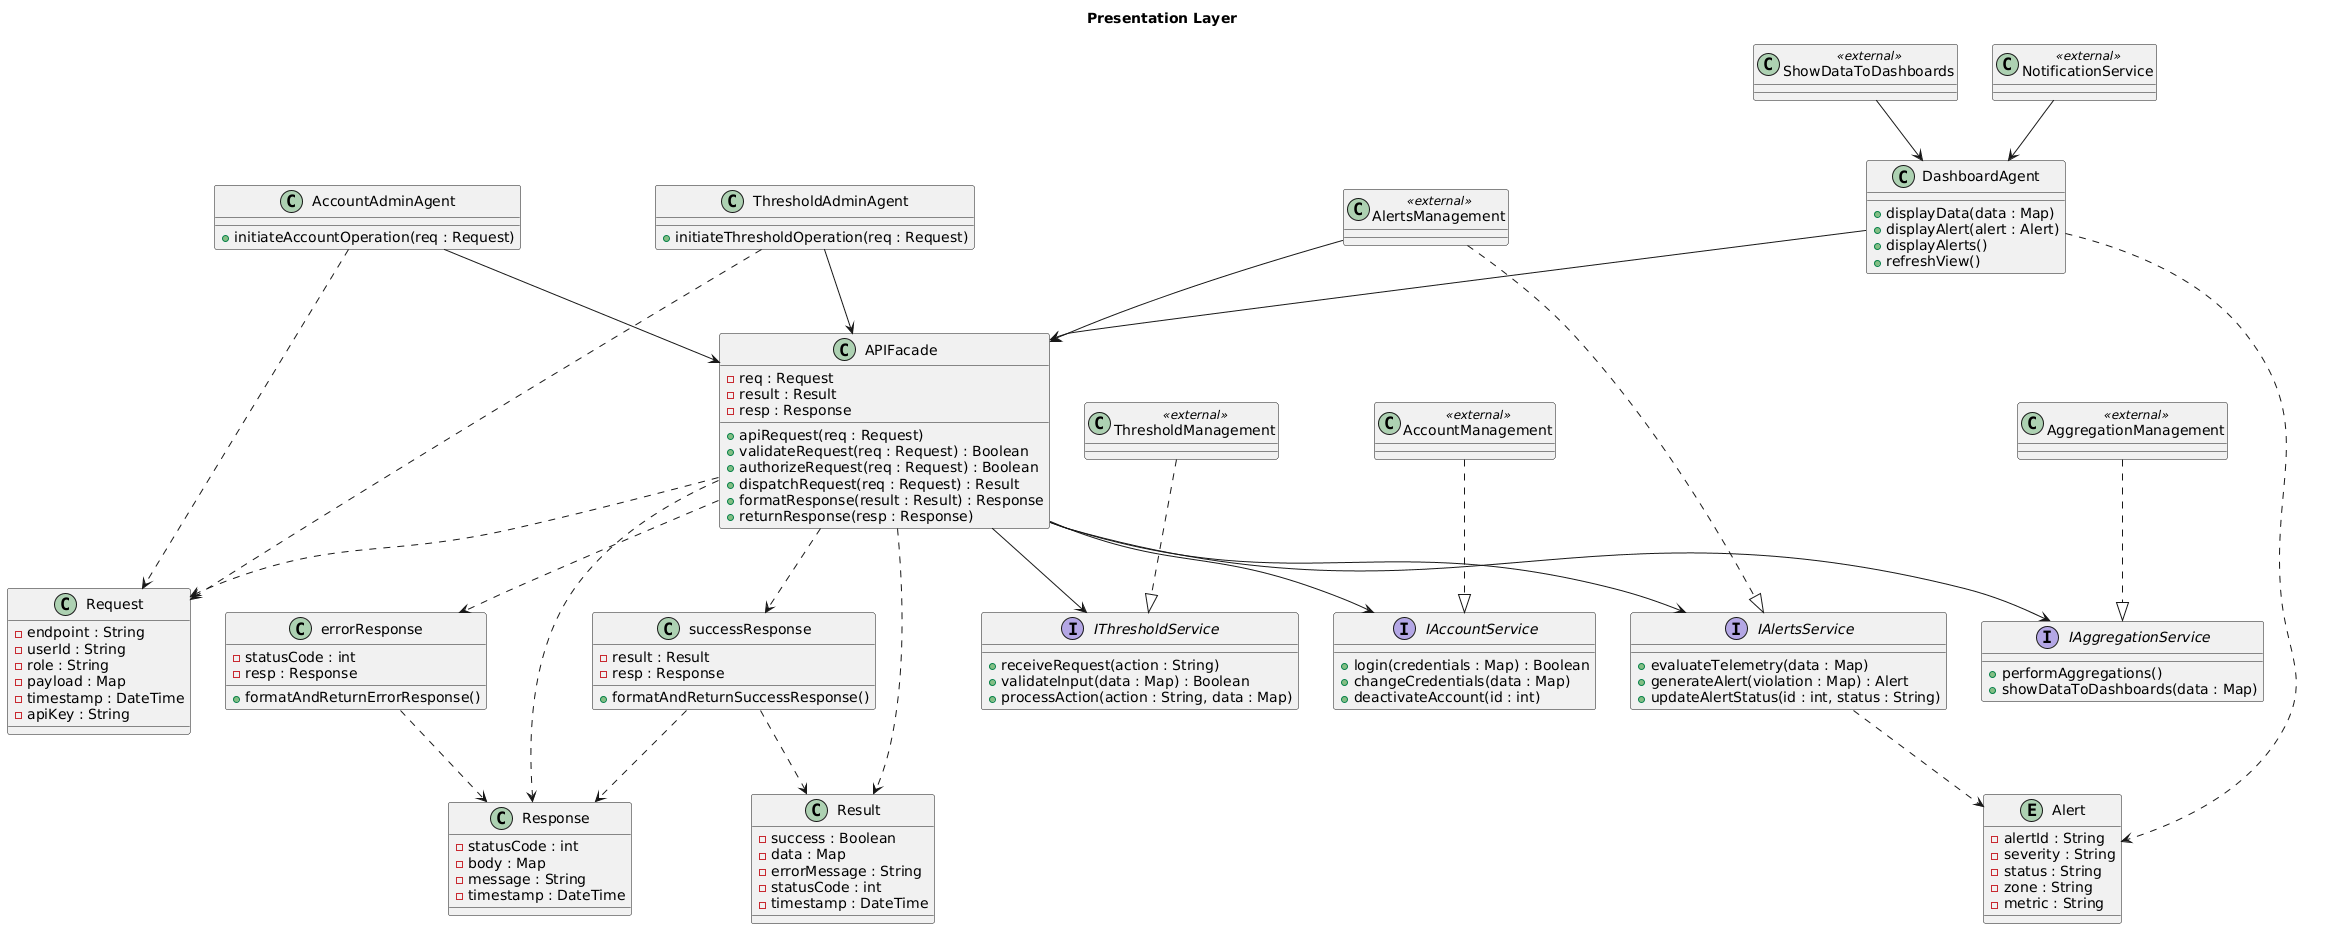

The diagram above was rendered by PlantUML. Its source (embedded in the PNG):
@startuml
title Presentation Layer

' ─── Own shared types ───────────────────────────────────────
class Request {
  -endpoint : String
  -userId : String
  -role : String
  -payload : Map
  -timestamp : DateTime
  -apiKey : String
}

class Result {
  -success : Boolean
  -data : Map
  -errorMessage : String
  -statusCode : int
  -timestamp : DateTime
}

class Response {
  -statusCode : int
  -body : Map
  -message : String
  -timestamp : DateTime
}

class successResponse {
  -result : Result
  -resp : Response
  +formatAndReturnSuccessResponse()
}

class errorResponse {
  -statusCode : int
  -resp : Response
  +formatAndReturnErrorResponse()
}

entity Alert {
  -alertId : String
  -severity : String
  -status : String
  -zone : String
  -metric : String
}

' ─── Own classes ────────────────────────────────────────────
class AccountAdminAgent {
  +initiateAccountOperation(req : Request)
}

class ThresholdAdminAgent {
  +initiateThresholdOperation(req : Request)
}

class DashboardAgent {
  +displayData(data : Map)
  +displayAlert(alert : Alert)
  +displayAlerts()
  +refreshView()
}

class APIFacade {
  -req : Request
  -result : Result
  -resp : Response
  +apiRequest(req : Request)
  +validateRequest(req : Request) : Boolean
  +authorizeRequest(req : Request) : Boolean
  +dispatchRequest(req : Request) : Result
  +formatResponse(result : Result) : Response
  +returnResponse(resp : Response)
}

interface IThresholdService {
  +receiveRequest(action : String)
  +validateInput(data : Map) : Boolean
  +processAction(action : String, data : Map)
}

interface IAccountService {
  +login(credentials : Map) : Boolean
  +changeCredentials(data : Map)
  +deactivateAccount(id : int)
}

interface IAlertsService {
  +evaluateTelemetry(data : Map)
  +generateAlert(violation : Map) : Alert
  +updateAlertStatus(id : int, status : String)
}

interface IAggregationService {
  +performAggregations()
  +showDataToDashboards(data : Map)
}

' ─── External stubs (implemented in other subsystems) ───────
class AccountManagement <<external>> {
}

class ThresholdManagement <<external>> {
}

class AlertsManagement <<external>> {
}

class AggregationManagement <<external>> {
}

class ShowDataToDashboards <<external>> {
}

class NotificationService <<external>> {
}

' ─── Internal relationships ──────────────────────────────────
AccountAdminAgent   --> APIFacade
ThresholdAdminAgent --> APIFacade
DashboardAgent      --> APIFacade

APIFacade --> IThresholdService
APIFacade --> IAccountService
APIFacade --> IAlertsService
APIFacade --> IAggregationService

APIFacade          ..> Request
APIFacade          ..> Result
APIFacade          ..> Response
APIFacade          ..> successResponse
APIFacade          ..> errorResponse
AccountAdminAgent  ..> Request
ThresholdAdminAgent ..> Request
DashboardAgent     ..> Alert
IAlertsService     ..> Alert
successResponse    ..> Result
successResponse    ..> Response
errorResponse      ..> Response

' ─── Cross-subsystem connections ─────────────────────────────
AccountManagement     ..|> IAccountService
ThresholdManagement   ..|> IThresholdService
AlertsManagement      ..|> IAlertsService
AggregationManagement ..|> IAggregationService

ShowDataToDashboards  --> DashboardAgent
NotificationService   --> DashboardAgent
AlertsManagement      --> APIFacade
@enduml